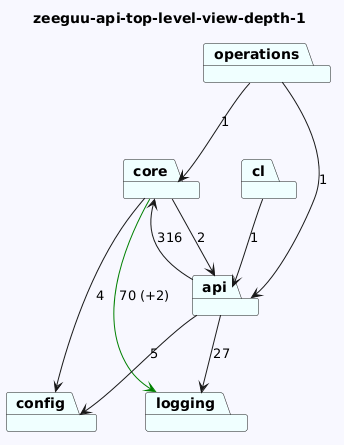

The diagram above was rendered by PlantUML. Its source (embedded in the PNG):
@startuml
skinparam backgroundColor GhostWhite
title zeeguu-api-top-level-view-depth-1
package "core" #Azure
package "config" #Azure
package "logging" #Azure
package "cl" #Azure
package "api" #Azure
package "operations" #Azure
"core"-->"logging" #Green : 70 (+2)
"core"-->"config"  : 4
"core"-->"api"  : 2


"cl"-->"api"  : 1
"api"-->"logging"  : 27
"api"-->"config"  : 5
"api"-->"core"  : 316
"operations"-->"api"  : 1
"operations"-->"core"  : 1
@enduml